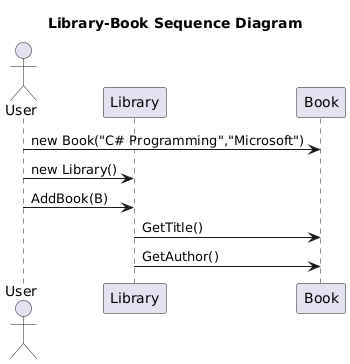

The diagram above was rendered by PlantUML. Its source (embedded in the PNG):
@startuml
title Library-Book Sequence Diagram

actor User

participant "Library" as L
participant "Book" as B

User -> B : new Book("C# Programming","Microsoft")
User -> L : new Library()
User -> L : AddBook(B)
L -> B : GetTitle()
L -> B : GetAuthor()
@enduml